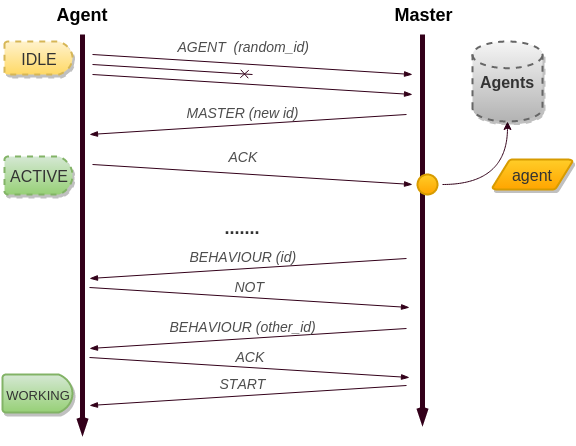

The diagram above was exported from draw.io. Its source (the exported page's mxGraphModel, read from the mxfile embedded in the PNG):
<mxGraphModel dx="825" dy="438" grid="1" gridSize="10" guides="1" tooltips="1" connect="1" arrows="1" fold="1" page="1" pageScale="1" pageWidth="826" pageHeight="1169" background="#ffffff" math="0">
  <root>
    <mxCell id="0" />
    <mxCell id="1" parent="0" />
    <mxCell id="211560d8a72640f3-1" value="" style="endArrow=openThin;html=1;shadow=0;strokeColor=#33001A;strokeWidth=5;fontSize=16;fontColor=#000000;endFill=0;" edge="1" parent="1">
      <mxGeometry width="50" height="50" relative="1" as="geometry">
        <mxPoint x="90" y="40" as="sourcePoint" />
        <mxPoint x="90" y="440" as="targetPoint" />
      </mxGeometry>
    </mxCell>
    <mxCell id="211560d8a72640f3-2" value="" style="endArrow=openThin;html=1;shadow=0;strokeColor=#33001A;strokeWidth=5;fontSize=16;fontColor=#000000;endFill=0;" edge="1" parent="1">
      <mxGeometry x="430" y="40" width="50" height="50" as="geometry">
        <mxPoint x="430" y="40" as="sourcePoint" />
        <mxPoint x="430" y="430" as="targetPoint" />
      </mxGeometry>
    </mxCell>
    <mxCell id="211560d8a72640f3-3" value="&lt;b&gt;&lt;font style=&quot;font-size: 18px&quot;&gt;Agent&lt;/font&gt;&lt;/b&gt;&lt;div&gt;&lt;br&gt;&lt;/div&gt;" style="text;html=1;resizable=0;points=[];autosize=1;align=left;verticalAlign=top;spacingTop=-4;fontSize=16;fontColor=#000000;" vertex="1" parent="1">
      <mxGeometry x="62" y="7" width="70" height="40" as="geometry" />
    </mxCell>
    <mxCell id="211560d8a72640f3-4" value="&lt;div&gt;&lt;span style=&quot;font-size: 18px ; line-height: 21.6000003814697px&quot;&gt;&lt;b&gt;Master&lt;/b&gt;&lt;/span&gt;&lt;/div&gt;" style="text;html=1;resizable=0;points=[];autosize=1;align=left;verticalAlign=top;spacingTop=-4;fontSize=16;fontColor=#000000;" vertex="1" parent="1">
      <mxGeometry x="400" y="7" width="70" height="20" as="geometry" />
    </mxCell>
    <mxCell id="211560d8a72640f3-5" value="" style="endArrow=blockThin;html=1;shadow=0;strokeColor=#33001A;strokeWidth=1;fontSize=16;fontColor=#000000;endFill=1;" edge="1" parent="1">
      <mxGeometry width="50" height="50" relative="1" as="geometry">
        <mxPoint x="100" y="60" as="sourcePoint" />
        <mxPoint x="420" y="80" as="targetPoint" />
      </mxGeometry>
    </mxCell>
    <mxCell id="211560d8a72640f3-6" value="&lt;i&gt;&lt;font style=&quot;font-size: 14px&quot; color=&quot;#4d4d4d&quot;&gt;AGENT &amp;nbsp;(random_id)&lt;/font&gt;&lt;/i&gt;" style="text;html=1;resizable=0;points=[];;align=center;verticalAlign=middle;labelBackgroundColor=none;fontSize=16;fontColor=#000000;" vertex="1" connectable="0" parent="211560d8a72640f3-5">
      <mxGeometry x="-0.049" y="-2" relative="1" as="geometry">
        <mxPoint x="-2" y="-21" as="offset" />
      </mxGeometry>
    </mxCell>
    <mxCell id="211560d8a72640f3-7" value="" style="endArrow=cross;html=1;shadow=0;strokeColor=#33001A;strokeWidth=1;fontSize=16;fontColor=#000000;endFill=0;" edge="1" parent="1">
      <mxGeometry x="100" y="70" width="50" height="50" as="geometry">
        <mxPoint x="100" y="70" as="sourcePoint" />
        <mxPoint x="260" y="80" as="targetPoint" />
      </mxGeometry>
    </mxCell>
    <mxCell id="211560d8a72640f3-9" value="" style="endArrow=blockThin;html=1;shadow=0;strokeColor=#33001A;strokeWidth=1;fontSize=16;fontColor=#000000;endFill=1;" edge="1" parent="1">
      <mxGeometry x="100" y="80" width="50" height="50" as="geometry">
        <mxPoint x="100" y="80" as="sourcePoint" />
        <mxPoint x="420" y="100" as="targetPoint" />
      </mxGeometry>
    </mxCell>
    <mxCell id="211560d8a72640f3-11" value="" style="endArrow=none;html=1;shadow=0;strokeColor=#33001A;strokeWidth=1;fontSize=16;fontColor=#000000;endFill=0;startArrow=blockThin;startFill=1;" edge="1" parent="1">
      <mxGeometry x="94" y="100" width="50" height="50" as="geometry">
        <mxPoint x="97" y="140" as="sourcePoint" />
        <mxPoint x="414" y="120" as="targetPoint" />
      </mxGeometry>
    </mxCell>
    <mxCell id="211560d8a72640f3-14" value="&lt;i&gt;&lt;font color=&quot;#4d4d4d&quot; style=&quot;font-size: 14px&quot;&gt;MASTER (new id)&lt;/font&gt;&lt;/i&gt;" style="text;html=1;resizable=0;points=[];;align=center;verticalAlign=middle;labelBackgroundColor=none;fontSize=16;fontColor=#333333;" vertex="1" connectable="0" parent="211560d8a72640f3-11">
      <mxGeometry relative="1" as="geometry">
        <mxPoint x="-6" y="-14" as="offset" />
      </mxGeometry>
    </mxCell>
    <mxCell id="211560d8a72640f3-17" value="" style="endArrow=blockThin;html=1;shadow=0;strokeColor=#33001A;strokeWidth=1;fontSize=16;fontColor=#000000;endFill=1;" edge="1" parent="1">
      <mxGeometry x="100" y="170" width="50" height="50" as="geometry">
        <mxPoint x="100" y="170" as="sourcePoint" />
        <mxPoint x="420" y="190" as="targetPoint" />
      </mxGeometry>
    </mxCell>
    <mxCell id="211560d8a72640f3-18" value="&lt;i&gt;&lt;font style=&quot;font-size: 14px&quot; color=&quot;#4d4d4d&quot;&gt;ACK&lt;/font&gt;&lt;/i&gt;" style="text;html=1;resizable=0;points=[];;align=center;verticalAlign=middle;labelBackgroundColor=none;fontSize=16;fontColor=#000000;" vertex="1" connectable="0" parent="211560d8a72640f3-17">
      <mxGeometry x="-0.049" y="-2" relative="1" as="geometry">
        <mxPoint x="-2" y="-21" as="offset" />
      </mxGeometry>
    </mxCell>
    <mxCell id="211560d8a72640f3-19" value="IDLE" style="strokeWidth=2;html=1;shape=mxgraph.flowchart.delay;whiteSpace=wrap;rounded=1;shadow=1;glass=0;fontSize=16;fontColor=#333333;plain-yellow;dashed=1;" vertex="1" parent="1">
      <mxGeometry x="12" y="47" width="68" height="33" as="geometry" />
    </mxCell>
    <mxCell id="211560d8a72640f3-20" value="ACTIVE" style="strokeWidth=2;html=1;shape=mxgraph.flowchart.delay;whiteSpace=wrap;rounded=1;shadow=1;glass=0;fontSize=16;fontColor=#333333;dashed=1;plain-green" vertex="1" parent="1">
      <mxGeometry x="12" y="162" width="68" height="38" as="geometry" />
    </mxCell>
    <mxCell id="211560d8a72640f3-22" style="edgeStyle=orthogonalEdgeStyle;curved=1;rounded=0;html=1;exitX=0.5;exitY=1;exitPerimeter=0;shadow=0;startArrow=classic;startFill=1;endArrow=none;endFill=0;endSize=6;jettySize=auto;orthogonalLoop=1;strokeColor=#33001A;strokeWidth=1;fontSize=16;fontColor=#333333;" edge="1" parent="1" source="211560d8a72640f3-21">
      <mxGeometry relative="1" as="geometry">
        <mxPoint x="450" y="190" as="targetPoint" />
        <Array as="points">
          <mxPoint x="515" y="190" />
        </Array>
      </mxGeometry>
    </mxCell>
    <mxCell id="211560d8a72640f3-21" value="&lt;b&gt;Agents&lt;/b&gt;" style="strokeWidth=2;html=1;shape=mxgraph.flowchart.database;whiteSpace=wrap;rounded=1;shadow=1;glass=0;dashed=1;fontSize=16;fontColor=#333333;plain-gray" vertex="1" parent="1">
      <mxGeometry x="480" y="47" width="70" height="80" as="geometry" />
    </mxCell>
    <mxCell id="211560d8a72640f3-23" value="agent" style="strokeWidth=2;html=1;shape=mxgraph.flowchart.data;whiteSpace=wrap;rounded=1;shadow=1;glass=0;fontSize=16;fontColor=#333333;plain-orange" vertex="1" parent="1">
      <mxGeometry x="500" y="165" width="80" height="30" as="geometry" />
    </mxCell>
    <mxCell id="211560d8a72640f3-24" value="" style="verticalLabelPosition=bottom;verticalAlign=top;html=1;strokeWidth=2;shape=mxgraph.flowchart.on-page_reference;rounded=1;shadow=0;glass=0;fontSize=16;fontColor=#333333;plain-orange" vertex="1" parent="1">
      <mxGeometry x="425" y="180" width="20" height="20" as="geometry" />
    </mxCell>
    <mxCell id="211560d8a72640f3-26" value="&lt;font style=&quot;font-size: 18px&quot;&gt;&lt;b&gt;.......&lt;/b&gt;&lt;/font&gt;" style="text;html=1;resizable=0;points=[];autosize=1;align=left;verticalAlign=top;spacingTop=-4;fontSize=16;fontColor=#333333;" vertex="1" parent="1">
      <mxGeometry x="230" y="220" width="50" height="20" as="geometry" />
    </mxCell>
    <mxCell id="211560d8a72640f3-29" value="" style="endArrow=none;html=1;shadow=0;strokeColor=#33001A;strokeWidth=1;fontSize=16;fontColor=#000000;endFill=0;startArrow=blockThin;startFill=1;" edge="1" parent="1">
      <mxGeometry x="94" y="244" width="50" height="50" as="geometry">
        <mxPoint x="97" y="284" as="sourcePoint" />
        <mxPoint x="414" y="264" as="targetPoint" />
      </mxGeometry>
    </mxCell>
    <mxCell id="211560d8a72640f3-30" value="&lt;i&gt;&lt;font color=&quot;#4d4d4d&quot; style=&quot;font-size: 14px&quot;&gt;BEHAVIOUR (id)&lt;/font&gt;&lt;/i&gt;" style="text;html=1;resizable=0;points=[];;align=center;verticalAlign=middle;labelBackgroundColor=none;fontSize=16;fontColor=#333333;" vertex="1" connectable="0" parent="211560d8a72640f3-29">
      <mxGeometry relative="1" as="geometry">
        <mxPoint x="-6" y="-14" as="offset" />
      </mxGeometry>
    </mxCell>
    <mxCell id="211560d8a72640f3-31" value="" style="endArrow=blockThin;html=1;shadow=0;strokeColor=#33001A;strokeWidth=1;fontSize=16;fontColor=#000000;endFill=1;" edge="1" parent="1">
      <mxGeometry x="102" y="293" width="50" height="50" as="geometry">
        <mxPoint x="97" y="293" as="sourcePoint" />
        <mxPoint x="417" y="313" as="targetPoint" />
      </mxGeometry>
    </mxCell>
    <mxCell id="211560d8a72640f3-32" value="&lt;i&gt;&lt;font style=&quot;font-size: 14px&quot; color=&quot;#4d4d4d&quot;&gt;NOT&lt;/font&gt;&lt;/i&gt;" style="text;html=1;resizable=0;points=[];;align=center;verticalAlign=middle;labelBackgroundColor=none;fontSize=16;fontColor=#000000;" vertex="1" connectable="0" parent="211560d8a72640f3-31">
      <mxGeometry x="-0.049" y="-2" relative="1" as="geometry">
        <mxPoint x="8" y="-14" as="offset" />
      </mxGeometry>
    </mxCell>
    <mxCell id="211560d8a72640f3-33" value="" style="endArrow=none;html=1;shadow=0;strokeColor=#33001A;strokeWidth=1;fontSize=16;fontColor=#000000;endFill=0;startArrow=blockThin;startFill=1;" edge="1" parent="1">
      <mxGeometry x="94" y="314" width="50" height="50" as="geometry">
        <mxPoint x="97" y="354" as="sourcePoint" />
        <mxPoint x="414" y="334" as="targetPoint" />
      </mxGeometry>
    </mxCell>
    <mxCell id="211560d8a72640f3-34" value="&lt;i&gt;&lt;font color=&quot;#4d4d4d&quot; style=&quot;font-size: 14px&quot;&gt;BEHAVIOUR (other_id)&lt;/font&gt;&lt;/i&gt;" style="text;html=1;resizable=0;points=[];;align=center;verticalAlign=middle;labelBackgroundColor=none;fontSize=16;fontColor=#333333;" vertex="1" connectable="0" parent="211560d8a72640f3-33">
      <mxGeometry relative="1" as="geometry">
        <mxPoint x="-6" y="-14" as="offset" />
      </mxGeometry>
    </mxCell>
    <mxCell id="211560d8a72640f3-35" value="" style="endArrow=blockThin;html=1;shadow=0;strokeColor=#33001A;strokeWidth=1;fontSize=16;fontColor=#000000;endFill=1;" edge="1" parent="1">
      <mxGeometry x="102" y="363" width="50" height="50" as="geometry">
        <mxPoint x="97" y="363" as="sourcePoint" />
        <mxPoint x="417" y="383" as="targetPoint" />
      </mxGeometry>
    </mxCell>
    <mxCell id="211560d8a72640f3-36" value="&lt;i&gt;&lt;font style=&quot;font-size: 14px&quot; color=&quot;#4d4d4d&quot;&gt;ACK&lt;/font&gt;&lt;/i&gt;" style="text;html=1;resizable=0;points=[];;align=center;verticalAlign=middle;labelBackgroundColor=none;fontSize=16;fontColor=#000000;" vertex="1" connectable="0" parent="211560d8a72640f3-35">
      <mxGeometry x="-0.049" y="-2" relative="1" as="geometry">
        <mxPoint x="8" y="-14" as="offset" />
      </mxGeometry>
    </mxCell>
    <mxCell id="211560d8a72640f3-37" value="&lt;font style=&quot;font-size: 13px&quot;&gt;WORKING&lt;/font&gt;" style="strokeWidth=2;html=1;shape=mxgraph.flowchart.delay;whiteSpace=wrap;rounded=1;shadow=1;glass=0;fontSize=16;fontColor=#333333;plain-green" vertex="1" parent="1">
      <mxGeometry x="10" y="380" width="70" height="38" as="geometry" />
    </mxCell>
    <mxCell id="211560d8a72640f3-39" value="" style="endArrow=none;html=1;shadow=0;strokeColor=#33001A;strokeWidth=1;fontSize=16;fontColor=#000000;endFill=0;startArrow=blockThin;startFill=1;" edge="1" parent="1">
      <mxGeometry x="94" y="371" width="50" height="50" as="geometry">
        <mxPoint x="97" y="411" as="sourcePoint" />
        <mxPoint x="414" y="391" as="targetPoint" />
      </mxGeometry>
    </mxCell>
    <mxCell id="211560d8a72640f3-40" value="&lt;i&gt;&lt;font color=&quot;#4d4d4d&quot; style=&quot;font-size: 14px&quot;&gt;START&lt;/font&gt;&lt;/i&gt;" style="text;html=1;resizable=0;points=[];;align=center;verticalAlign=middle;labelBackgroundColor=none;fontSize=16;fontColor=#333333;" vertex="1" connectable="0" parent="211560d8a72640f3-39">
      <mxGeometry relative="1" as="geometry">
        <mxPoint x="-6" y="-14" as="offset" />
      </mxGeometry>
    </mxCell>
  </root>
</mxGraphModel>